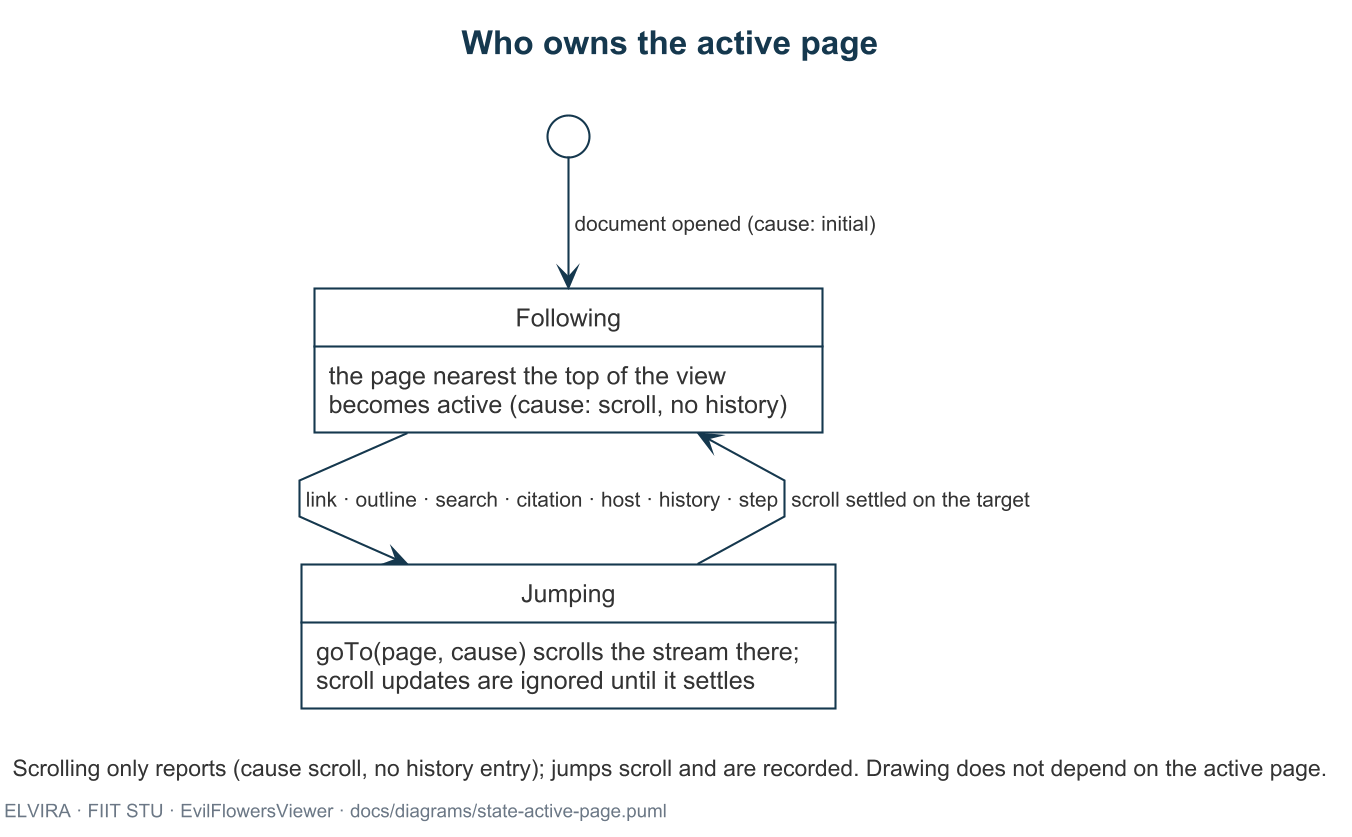

The diagram above was rendered by PlantUML. Its source (embedded in the PNG):
@startuml state-active-page
!include elvira.iuml
' What: in the continuous view the active page is set by scrolling or by a jump, never both at once, so a jump never loops back through the scroll handler. Drawing no longer pins the page: since #156 every page has its own ink layer, saved under its own page number.
' Kind: UML state machine diagram. Scope: who may change docStore.activePage in the PageStream.
' Source: src/stores/document.ts, src/components/pdf-viewer-page/PageStream.vue, src/stores/ink.ts (2026-11-18)

title Who owns the active page

[*] --> Following : document opened (cause: initial)

state Following : the page nearest the top of the view\nbecomes active (cause: scroll, no history)
state Jumping : goTo(page, cause) scrolls the stream there;\nscroll updates are ignored until it settles

Following --> Jumping : link · outline · search · citation · host · history · step
Jumping --> Following : scroll settled on the target

caption Scrolling only reports (cause scroll, no history entry); jumps scroll and are recorded. Drawing does not depend on the active page.
footer ELVIRA · FIIT STU · EvilFlowersViewer · docs/diagrams/state-active-page.puml
@enduml